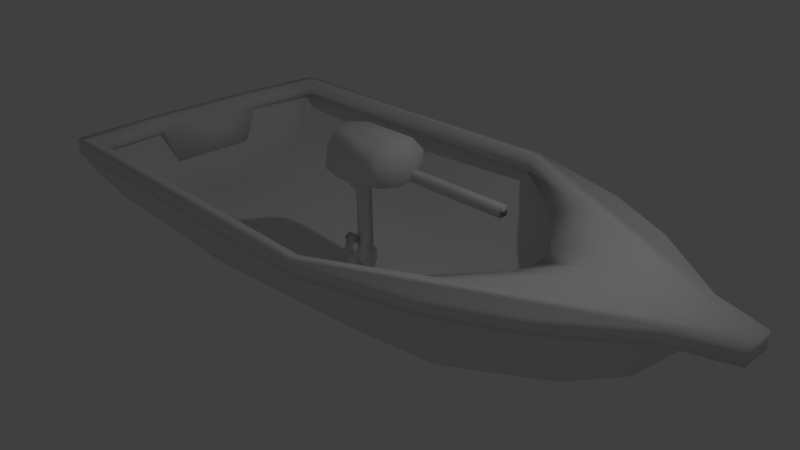 # Source: boat.blend  (saved by Blender 2.65.0; exported with 4.5.12 LTS)
import bpy
from mathutils import Matrix  # noqa: F401  (used for matrix-valued properties, if any)

bpy.ops.wm.read_factory_settings(use_empty=True)
scene = bpy.context.scene
scene.name = 'Scene'

# ---- collections
col_collection_1 = bpy.data.collections.new('Collection 1'); scene.collection.children.link(col_collection_1)

# ---- materials (node trees are filled in below, after node groups)
mat_material_001 = bpy.data.materials.new('Material.001')
mat_material_001.alpha_threshold = 0.0
mat_material_001.use_transparent_shadow = False
mat_material_001.roughness = 0.5
mat_material_001.line_color = (0.0, 0.0, 0.0, 1.0)
mat_material = bpy.data.materials.new('Material')
mat_material.alpha_threshold = 0.0
mat_material.use_transparent_shadow = False
mat_material.roughness = 0.5
mat_material.line_color = (0.0, 0.0, 0.0, 1.0)
mat_material_002 = bpy.data.materials.new('Material.002')
mat_material_002.alpha_threshold = 0.0
mat_material_002.use_transparent_shadow = False
mat_material_002.roughness = 0.5
mat_material_002.line_color = (0.0, 0.0, 0.0, 1.0)

# ---- material node trees

# ---- world
world_world = bpy.data.worlds.new('World'); scene.world = world_world
world_world.color = (0.05088, 0.05088, 0.05088)
world_world.use_sun_shadow = False
world_world.sun_shadow_jitter_overblur = 0.0
world_world.cycles.sampling_method = 'MANUAL'
world_world.cycles.sample_map_resolution = 256

# ---- cameras
cam_camera = bpy.data.cameras.new('Camera')
cam_camera.clip_end = 100.0
cam_camera.lens = 35.0
cam_camera.sensor_width = 32.0
cam_camera.sensor_height = 18.0
cam_camera.ortho_scale = 7.314
cam_camera.dof.focus_distance = 0.0
cam_camera.dof.aperture_fstop = 128.0

# ---- lights
light_lamp = bpy.data.lights.new('Lamp', 'POINT')
light_lamp.transmission_factor = 0.0
light_lamp.cutoff_distance = 30.0
light_lamp.energy = 100.0
light_lamp.shadow_buffer_clip_start = 1.001
light_lamp.shadow_soft_size = 0.1
light_lamp.shadow_maximum_resolution = 0.006
light_lamp.use_absolute_resolution = True
light_lamp.cycles.use_multiple_importance_sampling = False

# ---- meshes
me_prop = bpy.data.meshes.new('prop')
me_prop.from_pydata([(-0.4, -0.15, 0.0), (-0.4, 0.0, 0.0), (-0.2, 0.0, 0.0), (-0.2, -0.15, 0.0), (-0.4, -0.11, 0.11), (-0.4, 0.0, 0.15), (-0.2, 0.0, 0.15), (-0.2, -0.11, 0.11), (-0.3, 0.0, 0.15), (-0.3, -0.11, 0.11), (-0.35, -0.1, 0.24), (-0.3, -0.22, 0.22), (-0.2, -0.24, 0.1)], [], [(4, 5, 1, 0), (5, 8, 6, 2, 1), (6, 7, 3, 2), (4, 9, 5), (7, 6, 8), (11, 5, 9), (7, 12, 3), (10, 5, 11), (10, 8, 5), (11, 12, 7), (0, 3, 9, 4), (11, 9, 12), (10, 11, 8), (9, 3, 12), (8, 11, 7), (0, 1, 2, 3)])
me_prop.polygons.foreach_set('use_smooth', [True] * 16)
me_prop.use_remesh_preserve_volume = False
me_prop.use_remesh_preserve_attributes = False
me_prop.use_mirror_vertex_groups = False
me_prop.update()
me_tiller = bpy.data.meshes.new('tiller')
me_tiller.from_pydata([(0.6, 2.265, 2.265), (0.6, 4.265, 2.265), (2.6, 4.265, 2.265), (2.6, 2.265, 2.265), (0.6, 2.265, 4.265), (0.6, 4.265, 4.265), (2.6, 4.265, 4.265), (2.6, 2.265, 4.265)], [], [(4, 5, 1, 0), (5, 6, 2, 1), (6, 7, 3, 2), (7, 4, 0, 3), (0, 1, 2, 3), (7, 6, 5, 4)])
me_tiller.polygons.foreach_set('use_smooth', [True] * 6)
me_tiller.use_remesh_preserve_volume = False
me_tiller.use_remesh_preserve_attributes = False
me_tiller.use_mirror_vertex_groups = False
me_tiller.update()
me_motor = bpy.data.meshes.new('motor')
me_motor.from_pydata([(-0.4, -0.4, 0.2), (-0.5, 0.0, 2.235e-08), (0.5, 0.0, 0.1), (0.39, -0.4, 0.2), (-0.34, -0.4, 0.5), (-0.4, 0.0, 0.7), (0.4, 0.0, 0.7), (0.39, -0.4, 0.5), (0.3, -0.1689, 0.6782), (-0.3, -0.1689, 0.6782), (0.4, -0.2, 0.1), (-0.4, -0.2, 2.235e-08), (-0.36, -0.2999, 0.6272), (0.4196, -0.2969, 0.6272), (0.1, 0.0, 0.1), (0.1, -0.2, 0.1), (0.0, 0.0, 0.0), (-0.1, -0.2, 0.0), (0.5, 0.0, 0.6249), (0.6, 0.0, 0.5), (0.6, 0.0, 0.1973), (0.55, -0.35, 0.5), (0.55, -0.35, 0.1986), (-0.55, 0.0, 0.1988), (-0.55, 0.0, 0.4999), (-0.5, 0.0, 0.626), (-0.2, -0.055, -0.9), (-0.1, -0.1, 0.0), (-0.3435, -0.08404, 4.657e-09), (-1.34e-08, 1.791e-08, -1.2), (-0.2, 1.791e-08, -0.9), (-0.1, -0.05, -1.2), (-0.2, -0.05, -1.2), (-0.2, -0.055, -0.2), (-0.3, 8.956e-09, -0.2), (-0.3435, -0.08404, -0.1), (-0.4, 4.478e-09, -0.1), (-0.3, 1.343e-08, -0.8), (-0.2, 0.0, -1.4), (-0.1, -0.07, -0.2001), (-0.1, -0.1, -0.1004), (-2.68e-09, 3.584e-09, -0.2001), (-1.344e-09, 1.797e-09, -0.1004), (-1.019e-08, 1.363e-08, -0.9009), (-0.1, -0.07, -0.9004), (-0.2, -0.104, -1.1), (-1.18e-08, 1.577e-08, -1.101), (-0.05, -0.12, -1.1), (-1.099e-08, 1.47e-08, -1.001), (-0.2, -0.104, -1.0), (-0.05, -0.12, -1.0), (-0.2, 7.123e-09, -1.201), (-0.3, 0.0, -1.4)], [(1, 16)], [(0, 24, 23), (10, 2, 22), (7, 4, 0, 3), (31, 47, 32), (13, 8, 9, 12), (12, 9, 5, 25), (3, 0, 15, 10), (7, 13, 12, 4), (15, 14, 2, 10), (14, 15, 16), (0, 11, 17, 15), (2, 20, 22), (18, 6, 13), (18, 13, 21, 19), (6, 8, 13), (21, 7, 3, 22), (19, 21, 22, 20), (13, 7, 21), (3, 10, 22), (0, 23, 1, 11), (24, 0, 4), (12, 25, 24), (12, 24, 4), (5, 9, 8, 6), (17, 11, 28, 27), (32, 45, 49, 26), (17, 27, 16), (15, 17, 16), (39, 33, 26, 44), (47, 31, 29), (26, 37, 30), (33, 34, 37, 26), (35, 36, 34, 33), (1, 35, 28), (11, 1, 28), (41, 39, 44, 43), (1, 36, 35), (29, 31, 38), (40, 35, 33, 39), (27, 28, 35, 40), (42, 40, 39, 41), (16, 27, 40, 42), (48, 50, 47, 46), (50, 49, 45, 47), (48, 43, 50), (50, 44, 49), (31, 32, 38), (46, 47, 29), (43, 44, 50), (44, 26, 49), (47, 45, 32), (38, 32, 26, 30, 51), (52, 32, 51), (51, 38, 52), (38, 32, 52)])
me_motor.polygons.foreach_set('use_smooth', [1, 1, 1, 1, 1, 1, 1, 1, 1, 1, 1, 1, 1, 1, 1, 1, 1, 1, 1, 1, 1, 1, 1, 1, 1, 1, 1, 1, 1, 1, 1, 1, 1, 1, 1, 1, 0, 1, 1, 1, 1, 1, 1, 1, 1, 1, 1, 1, 1, 1, 1, 1, 1, 1, 1])
me_motor.use_remesh_preserve_volume = False
me_motor.use_remesh_preserve_attributes = False
me_motor.use_mirror_vertex_groups = False
me_motor.update()
me_outerhull = bpy.data.meshes.new('outerhull')
me_outerhull.from_pydata([(-3.601, 0.0, -0.2159), (-3.601, 0.2, -0.2159), (1.805, 0.2, -0.4266), (1.805, 0.0, -0.4266), (3.109, 0.2, -0.2516), (3.109, 0.0, -0.2516), (4.585, 0.0, 1.0), (4.585, 0.2, 1.0), (3.957, 0.0, 0.2626), (3.957, 0.2, 0.2626), (-3.601, 1.0, -0.1159), (0.8045, 1.0, -0.3266), (2.109, 1.0, -0.1516), (3.585, 1.0, 1.0), (2.957, 1.0, 0.3626), (-3.601, 1.6, 0.1841), (-1.295, 1.5, -0.02655), (1.409, 1.39, 0.09719), (2.385, 1.6, 1.0), (2.418, 1.472, 0.543), (-3.601, 2.0, 0.7841), (-1.695, 1.9, 0.5734), (0.4094, 1.671, 0.3265), (1.085, 2.0, 1.0), (0.867, 1.806, 0.5897), (-3.774, 2.0, 1.0), (-3.773, 0.0, 1.0), (-3.76, 1.6, 1.0), (-3.773, 0.0, 1.0), (-5.5, 2.941, 1.9)], [], [(4, 2, 3, 5), (0, 3, 2, 1), (9, 4, 5, 8), (7, 9, 8, 6), (12, 17, 11), (13, 14, 7), (4, 12, 11, 2), (14, 12, 9), (11, 10, 2), (16, 20, 15), (14, 19, 12), (18, 19, 13), (10, 15, 27), (11, 16, 10), (25, 20, 23), (17, 22, 16), (24, 22, 19), (19, 23, 24), (15, 25, 27), (18, 23, 19), (19, 22, 17), (13, 19, 14), (24, 21, 22), (23, 21, 24), (12, 19, 17), (16, 22, 21), (11, 17, 16), (21, 20, 16), (10, 16, 15), (20, 25, 15), (23, 20, 21), (2, 10, 1), (7, 14, 9), (9, 12, 4), (26, 0, 1, 10, 27)])
me_outerhull.polygons.foreach_set('use_smooth', [True] * 35)
_uv = me_outerhull.uv_layers.new(name='UV coord')
_uv.uv.foreach_set('vector', [0.8003, 0.08636, 0.6515, 0.06445, 0.6528, 0.03606, 0.8068, 0.0646, 0.1604, 5.438e-05, 0.6528, 0.03606, 0.6515, 0.06445, 0.1745, 0.06297, 0.8966, 0.1293, 0.8003, 0.08636, 0.8068, 0.0646, 0.9077, 0.1095, 0.9864, 0.1923, 0.8966, 0.1293, 0.9077, 0.1095, 0.9999, 0.1728, 0.6789, 0.1529, 0.6107, 0.1943, 0.5553, 0.1386, 0.8494, 0.2501, 0.7714, 0.1945, 0.9864, 0.1923, 0.8003, 0.08636, 0.6789, 0.1529, 0.5553, 0.1386, 0.6515, 0.06445, 0.7714, 0.1945, 0.6789, 0.1529, 0.8966, 0.1293, 0.5553, 0.1386, 0.1717, 0.1281, 0.6515, 0.06445, 0.3714, 0.1816, 0.168, 0.2574, 0.1761, 0.1895, 0.7714, 0.1945, 0.7086, 0.2368, 0.6789, 0.1529, 0.7092, 0.284, 0.7086, 0.2368, 0.8494, 0.2501, 0.1717, 0.1281, 0.1761, 0.1895, 0.09469, 0.2499, 0.5553, 0.1386, 0.3714, 0.1816, 0.1717, 0.1281, 0.1315, 0.2958, 0.168, 0.2574, 0.5772, 0.2958, 0.6107, 0.1943, 0.5185, 0.2231, 0.3714, 0.1816, 0.5591, 0.2523, 0.5185, 0.2231, 0.7086, 0.2368, 0.7086, 0.2368, 0.5772, 0.2958, 0.5591, 0.2523, 0.1761, 0.1895, 0.1315, 0.2958, 0.09469, 0.2499, 0.7092, 0.284, 0.5772, 0.2958, 0.7086, 0.2368, 0.7086, 0.2368, 0.5185, 0.2231, 0.6107, 0.1943, 0.8494, 0.2501, 0.7086, 0.2368, 0.7714, 0.1945, 0.5591, 0.2523, 0.3346, 0.2431, 0.5185, 0.2231, 0.5772, 0.2958, 0.3346, 0.2431, 0.5591, 0.2523, 0.6789, 0.1529, 0.7086, 0.2368, 0.6107, 0.1943, 0.3714, 0.1816, 0.5185, 0.2231, 0.3346, 0.2431, 0.5553, 0.1386, 0.6107, 0.1943, 0.3714, 0.1816, 0.3346, 0.2431, 0.168, 0.2574, 0.3714, 0.1816, 0.1717, 0.1281, 0.3714, 0.1816, 0.1761, 0.1895, 0.168, 0.2574, 0.1315, 0.2958, 0.1761, 0.1895, 0.5772, 0.2958, 0.168, 0.2574, 0.3346, 0.2431, 0.6515, 0.06445, 0.1717, 0.1281, 0.1745, 0.06297, 0.9864, 0.1923, 0.7714, 0.1945, 0.8966, 0.1293, 0.8966, 0.1293, 0.6789, 0.1529, 0.8003, 0.08636, 5.438e-05, 0.05791, 0.1604, 5.438e-05, 0.1745, 0.06297, 0.1717, 0.1281, 0.09469, 0.2499])
me_outerhull.materials.append(mat_material_001)
me_outerhull.use_remesh_preserve_volume = False
me_outerhull.use_remesh_preserve_attributes = False
me_outerhull.use_mirror_vertex_groups = False
me_outerhull.update()
me_waterclip = bpy.data.meshes.new('waterclip')
me_waterclip.from_pydata([(-3.665, 0.0, 1.1), (3.138, -0.3064, 1.1), (-3.584, -1.861, 1.1), (1.02, -1.901, 1.1), (2.489, -1.131, 1.1), (3.205, 0.0, 1.1), (-3.665, -0.8, 1.1)], [], [(2, 6, 0, 5, 1, 4, 3)])
me_waterclip.use_remesh_preserve_volume = False
me_waterclip.use_remesh_preserve_attributes = False
me_waterclip.use_mirror_vertex_groups = False
me_waterclip.update()
me_innerhull = bpy.data.meshes.new('innerhull')
me_innerhull.from_pydata([(-3.601, 0.0, -0.2159), (-3.601, 0.2, -0.2159), (1.805, 0.2, -0.4266), (1.805, 0.0, -0.4266), (3.109, 0.2, -0.2516), (3.109, 0.0, -0.2516), (4.585, 0.0, 1.0), (4.585, 0.2, 1.0), (3.957, 0.0, 0.2626), (3.957, 0.2, 0.2626), (-3.601, 1.0, -0.1159), (0.8045, 1.0, -0.3266), (2.109, 1.0, -0.1516), (3.585, 1.0, 1.0), (2.957, 1.0, 0.3626), (-3.601, 1.6, 0.1841), (-1.295, 1.5, -0.02655), (1.409, 1.39, 0.09719), (2.385, 1.6, 1.0), (2.418, 1.472, 0.543), (-3.601, 2.0, 0.7841), (-1.695, 1.9, 0.5734), (0.4094, 1.671, 0.3265), (1.085, 2.0, 1.0), (0.867, 1.806, 0.5897), (-3.774, 2.0, 1.0), (-3.773, 0.0, 1.0), (-3.76, 1.6, 1.0), (-3.773, 0.0, 1.0), (-5.5, 2.941, 1.9)], [], [(4, 5, 3, 2), (0, 1, 2, 3), (9, 8, 5, 4), (7, 6, 8, 9), (12, 11, 17), (13, 7, 14), (4, 2, 11, 12), (14, 9, 12), (11, 2, 10), (16, 15, 20), (14, 12, 19), (18, 13, 19), (10, 27, 15), (11, 10, 16), (25, 23, 20), (17, 16, 22), (24, 19, 22), (19, 24, 23), (15, 27, 25), (18, 19, 23), (19, 17, 22), (13, 14, 19), (24, 22, 21), (23, 24, 21), (12, 17, 19), (16, 21, 22), (11, 16, 17), (21, 16, 20), (10, 15, 16), (20, 15, 25), (23, 21, 20), (2, 1, 10), (7, 9, 14), (9, 4, 12), (26, 27, 10, 1, 0)])
me_innerhull.polygons.foreach_set('use_smooth', [True] * 35)
_uv = me_innerhull.uv_layers.new(name='UVMap')
_uv.uv.foreach_set('vector', [0.7956, 0.2562, 0.8006, 0.2783, 0.6458, 0.2954, 0.6466, 0.2672, 0.1607, 0.2798, 0.1734, 0.2341, 0.6466, 0.2672, 0.6458, 0.2954, 0.8943, 0.2207, 0.9039, 0.2411, 0.8006, 0.2783, 0.7956, 0.2562, 0.9879, 0.1647, 0.9999, 0.185, 0.9039, 0.2411, 0.8943, 0.2207, 0.6801, 0.1814, 0.5565, 0.1867, 0.6155, 0.1354, 0.8563, 0.09744, 0.9879, 0.1647, 0.7749, 0.1469, 0.7956, 0.2562, 0.6466, 0.2672, 0.5565, 0.1867, 0.6801, 0.1814, 0.7749, 0.1469, 0.8943, 0.2207, 0.6801, 0.1814, 0.5565, 0.1867, 0.6466, 0.2672, 0.1754, 0.1692, 0.3773, 0.1307, 0.1841, 0.1087, 0.181, 0.04075, 0.7749, 0.1469, 0.6801, 0.1814, 0.7157, 0.1004, 0.7197, 0.05369, 0.8563, 0.09744, 0.7157, 0.1004, 0.1754, 0.1692, 0.1078, 0.04287, 0.1841, 0.1087, 0.5565, 0.1867, 0.1754, 0.1692, 0.3773, 0.1307, 0.1476, 5.435e-05, 0.5897, 0.03238, 0.181, 0.04075, 0.6155, 0.1354, 0.3773, 0.1307, 0.5262, 0.1002, 0.5685, 0.07418, 0.7157, 0.1004, 0.5262, 0.1002, 0.7157, 0.1004, 0.5685, 0.07418, 0.5897, 0.03238, 0.1841, 0.1087, 0.1078, 0.04287, 0.1476, 5.435e-05, 0.7197, 0.05369, 0.7157, 0.1004, 0.5897, 0.03238, 0.7157, 0.1004, 0.6155, 0.1354, 0.5262, 0.1002, 0.8563, 0.09744, 0.7749, 0.1469, 0.7157, 0.1004, 0.5685, 0.07418, 0.5262, 0.1002, 0.3452, 0.06709, 0.5897, 0.03238, 0.5685, 0.07418, 0.3452, 0.06709, 0.6801, 0.1814, 0.6155, 0.1354, 0.7157, 0.1004, 0.3773, 0.1307, 0.3452, 0.06709, 0.5262, 0.1002, 0.5565, 0.1867, 0.3773, 0.1307, 0.6155, 0.1354, 0.3452, 0.06709, 0.3773, 0.1307, 0.181, 0.04075, 0.1754, 0.1692, 0.1841, 0.1087, 0.3773, 0.1307, 0.181, 0.04075, 0.1841, 0.1087, 0.1476, 5.435e-05, 0.5897, 0.03238, 0.3452, 0.06709, 0.181, 0.04075, 0.6466, 0.2672, 0.1734, 0.2341, 0.1754, 0.1692, 0.9879, 0.1647, 0.8943, 0.2207, 0.7749, 0.1469, 0.8943, 0.2207, 0.7956, 0.2562, 0.6801, 0.1814, 5.435e-05, 0.2264, 0.1078, 0.04287, 0.1754, 0.1692, 0.1734, 0.2341, 0.1607, 0.2798])
me_innerhull.materials.append(mat_material)
me_innerhull.use_remesh_preserve_volume = False
me_innerhull.use_remesh_preserve_attributes = False
me_innerhull.use_mirror_vertex_groups = False
me_innerhull.update()
me_trim = bpy.data.meshes.new('trim')
me_trim.from_pydata([(-3.816, -1.961, 0.9), (-3.9, -0.8, 0.9), (5.0, 0.0, 0.9), (1.022, -2.029, 0.9), (-3.816, -1.961, 1.1), (-3.9, -0.8, 1.1), (5.0, 0.0, 1.1), (1.022, -2.029, 1.1), (5.0, -0.2, 0.9), (5.0, -0.2, 1.1), (3.387, -1.148, 0.9), (3.387, -1.148, 1.1), (2.448, -1.623, 0.9), (2.448, -1.623, 1.1), (4.356, -0.4105, 1.1), (4.356, -0.4105, 0.9), (-3.749, -2.038, 0.9), (-3.749, -2.038, 1.1), (-3.665, -0.8, 1.1), (3.205, 0.0, 1.1), (2.489, -1.131, 1.1), (1.02, -1.901, 1.1), (-3.584, -1.861, 1.1), (3.138, -0.3064, 1.1), (2.538, -0.3064, 0.9), (1.889, -1.131, 0.9), (0.9565, -1.834, 0.9), (-3.584, -1.861, 0.9), (2.605, 0.0, 0.9), (-3.665, -0.8, 0.9), (-3.7, -0.6, 0.4), (-3.9, 0.0, 0.9979), (-3.665, -0.6, 0.4), (-3.7, 0.0, 0.4), (-3.9, 0.0, 1.1), (-3.665, 0.0, 1.1), (-3.665, 0.0, 0.4), (-3.9, -0.2, 0.899), (-3.9, 0.0, 0.749), (-4.2, 0.0, 0.9979), (-4.0, -0.2, 0.899), (-4.2, 0.0, 0.749)], [], [(4, 5, 1, 0), (6, 9, 8, 2), (17, 4, 0, 16), (1, 29, 27, 26, 25, 24, 28, 2, 8, 15, 10, 12, 3, 16, 0), (13, 7, 3, 12), (9, 14, 15, 8), (11, 13, 12, 10), (14, 11, 10, 15), (7, 17, 16, 3), (4, 17, 7, 13, 11, 14, 9, 6, 19, 23, 20, 21, 22, 18, 5), (20, 23, 24, 25), (26, 21, 20), (22, 21, 26, 27), (29, 18, 22, 27), (24, 23, 19, 28), (20, 25, 26), (29, 1, 30, 32), (1, 5, 34, 31, 37), (5, 18, 35, 34), (18, 29, 32, 36, 35), (32, 30, 33, 36), (37, 31, 39, 40), (33, 30, 38), (30, 1, 38), (1, 37, 38), (41, 40, 39), (38, 37, 40, 41), (31, 38, 41, 39)])
me_trim.polygons.foreach_set('use_smooth', [1, 1, 1, 1, 1, 1, 1, 1, 1, 1, 1, 1, 1, 1, 1, 1, 1, 1, 1, 1, 1, 1, 1, 1, 1, 1, 1, 0])
_uv = me_trim.uv_layers.new(name='UVMap')
_uv.uv.foreach_set('vector', [0.3138, 0.1328, 0.1545, 0.1214, 0.1546, 0.08492, 0.3168, 0.1015, 0.9941, 0.178, 0.9671, 0.1652, 0.9657, 0.1491, 0.9999, 0.1369, 0.3289, 0.1243, 0.3138, 0.1328, 0.3168, 0.1015, 0.3287, 0.1102, 0.1546, 0.08492, 0.1708, 0.04353, 0.3455, 0.08072, 0.505, 0.08857, 0.6384, 0.0644, 0.7447, 0.03063, 0.775, 5.835e-05, 0.9999, 0.1369, 0.9657, 0.1491, 0.9028, 0.1425, 0.7593, 0.1362, 0.6614, 0.1336, 0.5055, 0.1133, 0.3287, 0.1102, 0.3168, 0.1015, 0.6608, 0.1493, 0.5031, 0.1422, 0.5055, 0.1133, 0.6614, 0.1336, 0.9671, 0.1652, 0.9017, 0.169, 0.9028, 0.1425, 0.9657, 0.1491, 0.7579, 0.158, 0.6608, 0.1493, 0.6614, 0.1336, 0.7593, 0.1362, 0.9017, 0.169, 0.7579, 0.158, 0.7593, 0.1362, 0.9028, 0.1425, 0.5031, 0.1422, 0.3289, 0.1243, 0.3287, 0.1102, 0.5055, 0.1133, 0.3138, 0.1328, 0.3289, 0.1243, 0.5031, 0.1422, 0.6608, 0.1493, 0.7579, 0.158, 0.9017, 0.169, 0.9671, 0.1652, 0.9941, 0.178, 0.8102, 0.273, 0.7841, 0.2413, 0.679, 0.1937, 0.5054, 0.1703, 0.3398, 0.1603, 0.1587, 0.1577, 0.1545, 0.1214, 0.679, 0.1937, 0.7841, 0.2413, 0.7185, 0.2766, 0.6181, 0.2225, 0.4993, 0.1896, 0.5054, 0.1703, 0.679, 0.1937, 0.3398, 0.1603, 0.5054, 0.1703, 0.4993, 0.1896, 0.3387, 0.1848, 0.1613, 0.1912, 0.1587, 0.1577, 0.3398, 0.1603, 0.3387, 0.1848, 0.7185, 0.2766, 0.7841, 0.2413, 0.8102, 0.273, 0.7412, 0.3062, 0.679, 0.1937, 0.6181, 0.2225, 0.4993, 0.1896, 0.1708, 0.04353, 0.1546, 0.08492, 0.09647, 0.0136, 0.09938, 0.003332, 0.1546, 0.08492, 0.1545, 0.1214, 0.023, 0.1366, 0.0208, 0.1204, 0.04521, 0.09901, 0.1545, 0.1214, 0.1587, 0.1577, 0.02783, 0.1742, 0.023, 0.1366, 0.1587, 0.1577, 0.1613, 0.1912, 0.1374, 0.2758, 0.03999, 0.286, 0.02783, 0.1742, 0.09938, 0.003332, 0.09647, 0.0136, 0.0159, 0.01217, 0.01671, 5.881e-05, 0.04521, 0.09901, 0.0208, 0.1204, 0.001412, 0.1079, 0.02731, 0.09868, 0.0159, 0.01217, 0.09647, 0.0136, 0.01918, 0.07521, 0.09647, 0.0136, 0.1546, 0.08492, 0.01918, 0.07521, 0.1546, 0.08492, 0.04521, 0.09901, 0.01918, 0.07521, 5.835e-05, 0.08812, 0.02731, 0.09868, 0.001412, 0.1079, 0.01918, 0.07521, 0.04521, 0.09901, 0.02731, 0.09868, 5.835e-05, 0.08812, 0.0332, 0.3063, 0.0332, 0.3338, 5.845e-05, 0.3338, 5.835e-05, 0.3063])
me_trim.materials.append(mat_material_002)
me_trim.use_remesh_preserve_volume = False
me_trim.use_remesh_preserve_attributes = False
me_trim.use_mirror_vertex_groups = False
me_trim.update()

# ---- objects
ob_empty = bpy.data.objects.new('Empty', None)
ob_prop = bpy.data.objects.new('Prop', me_prop)
ob_tiller = bpy.data.objects.new('Tiller', me_tiller)
ob_motor = bpy.data.objects.new('Motor', me_motor)
ob_outerhull = bpy.data.objects.new('OuterHull', me_outerhull)
ob_waterclip = bpy.data.objects.new('Waterclip', me_waterclip)
ob_innerhull = bpy.data.objects.new('InnerHull', me_innerhull)
ob_trim = bpy.data.objects.new('Trim', me_trim)
ob_lamp = bpy.data.objects.new('Lamp', light_lamp)
ob_camera = bpy.data.objects.new('Camera', cam_camera)

# ---- transforms, parenting, visibility, modifiers, constraints
ob_empty.location = (0.0, 0.0, 0.0)
ob_empty.rotation_euler = (1.571, 0.0, 0.0)
ob_empty.empty_display_type = 'ARROWS'
ob_empty.empty_image_offset = (0.0, 0.0)
ob_empty.lineart.crease_threshold = 0.0
ob_prop.location = (0.0, 0.0, 0.0)
ob_prop.lineart.crease_threshold = 0.0
_m = ob_prop.modifiers.new('Array', 'ARRAY')
_m.count = 4
_m.constant_offset_displace = (0.0, 0.0, 0.0)
_m.use_relative_offset = False
_m.use_merge_vertices = True
_m.use_merge_vertices_cap = True
_m.use_object_offset = True
_m.offset_object = ob_empty
ob_tiller.location = (0.0, 0.0, 1.0)
ob_tiller.scale = (0.75, 0.06125, 0.06125)
ob_tiller.hide_viewport = True
ob_tiller.lineart.crease_threshold = 0.0
ob_motor.location = (0.0, 0.0, 1.0)
ob_motor.hide_viewport = True
ob_motor.lineart.crease_threshold = 0.0
_m = ob_motor.modifiers.new('Mirror', 'MIRROR')
_m.use_axis = (False, True, False)
ob_outerhull.location = (0.0, 0.0, 0.0)
ob_outerhull.scale = (1.0, -1.0, 1.0)
ob_outerhull.hide_viewport = True
ob_outerhull.hide_render = True
ob_outerhull.lineart.crease_threshold = 0.0
_m = ob_outerhull.modifiers.new('Mirror', 'MIRROR')
_m.use_axis = (False, True, False)
ob_waterclip.location = (0.0, 0.0, 0.0)
ob_waterclip.hide_viewport = True
ob_waterclip.hide_render = True
ob_waterclip.lineart.crease_threshold = 0.0
_m = ob_waterclip.modifiers.new('Mirror', 'MIRROR')
_m.use_axis = (False, True, False)
ob_innerhull.location = (0.0, 0.0, 0.0)
ob_innerhull.scale = (1.0, -1.0, 1.0)
ob_innerhull.hide_viewport = True
ob_innerhull.lineart.crease_threshold = 0.0
_m = ob_innerhull.modifiers.new('Mirror', 'MIRROR')
_m.use_axis = (False, True, False)
ob_trim.location = (0.0, 0.0, 0.0)
ob_trim.hide_viewport = True
ob_trim.lineart.crease_threshold = 0.0
_m = ob_trim.modifiers.new('Mirror', 'MIRROR')
_m.use_axis = (False, True, False)
ob_lamp.location = (4.076, 1.005, 5.904)
ob_lamp.rotation_euler = (0.6503, 0.05522, 1.866)
ob_lamp.lock_rotations_4d = False
ob_lamp.empty_display_type = 'ARROWS'
ob_lamp.color = (0.0, 0.0, 0.0, 0.0)
ob_lamp.hide_viewport = True
ob_lamp.lineart.crease_threshold = 0.0
ob_camera.location = (7.481, -6.508, 5.344)
ob_camera.rotation_euler = (1.109, 0.01082, 0.8149)
ob_camera.lock_rotations_4d = False
ob_camera.empty_display_type = 'ARROWS'
ob_camera.color = (0.0, 0.0, 0.0, 0.0)
ob_camera.hide_viewport = True
ob_camera.display_type = 'WIRE'
ob_camera.lineart.crease_threshold = 0.0

# ---- collection membership
col_collection_1.objects.link(ob_empty)
col_collection_1.objects.link(ob_prop)
col_collection_1.objects.link(ob_tiller)
col_collection_1.objects.link(ob_motor)
col_collection_1.objects.link(ob_outerhull)
col_collection_1.objects.link(ob_waterclip)
col_collection_1.objects.link(ob_innerhull)
col_collection_1.objects.link(ob_trim)
col_collection_1.objects.link(ob_lamp)
col_collection_1.objects.link(ob_camera)

# ---- scene / render settings (as saved in the file)
scene.camera = ob_camera
scene.frame_start = 1; scene.frame_end = 250; scene.frame_set(45)
scene.render.engine = 'BLENDER_EEVEE_NEXT'
scene.render.image_settings.color_mode = 'RGB'
scene.render.image_settings.compression = 90
scene.render.resolution_percentage = 50
scene.render.dither_intensity = 0.0
scene.render.bake_margin = 2
scene.render.bake_bias = 0.0
scene.cycles.use_denoising = False
scene.cycles.samples = 10
scene.cycles.sampling_pattern = 'TABULATED_SOBOL'
scene.cycles.light_sampling_threshold = 0.0
scene.cycles.use_adaptive_sampling = False
scene.cycles.use_light_tree = False
scene.cycles.blur_glossy = 0.0
scene.cycles.volume_bounces = 1
scene.cycles.pixel_filter_type = 'GAUSSIAN'
scene.cycles.sample_clamp_indirect = 0.0
scene.view_settings.view_transform = 'Standard'
bpy.context.view_layer.update()
